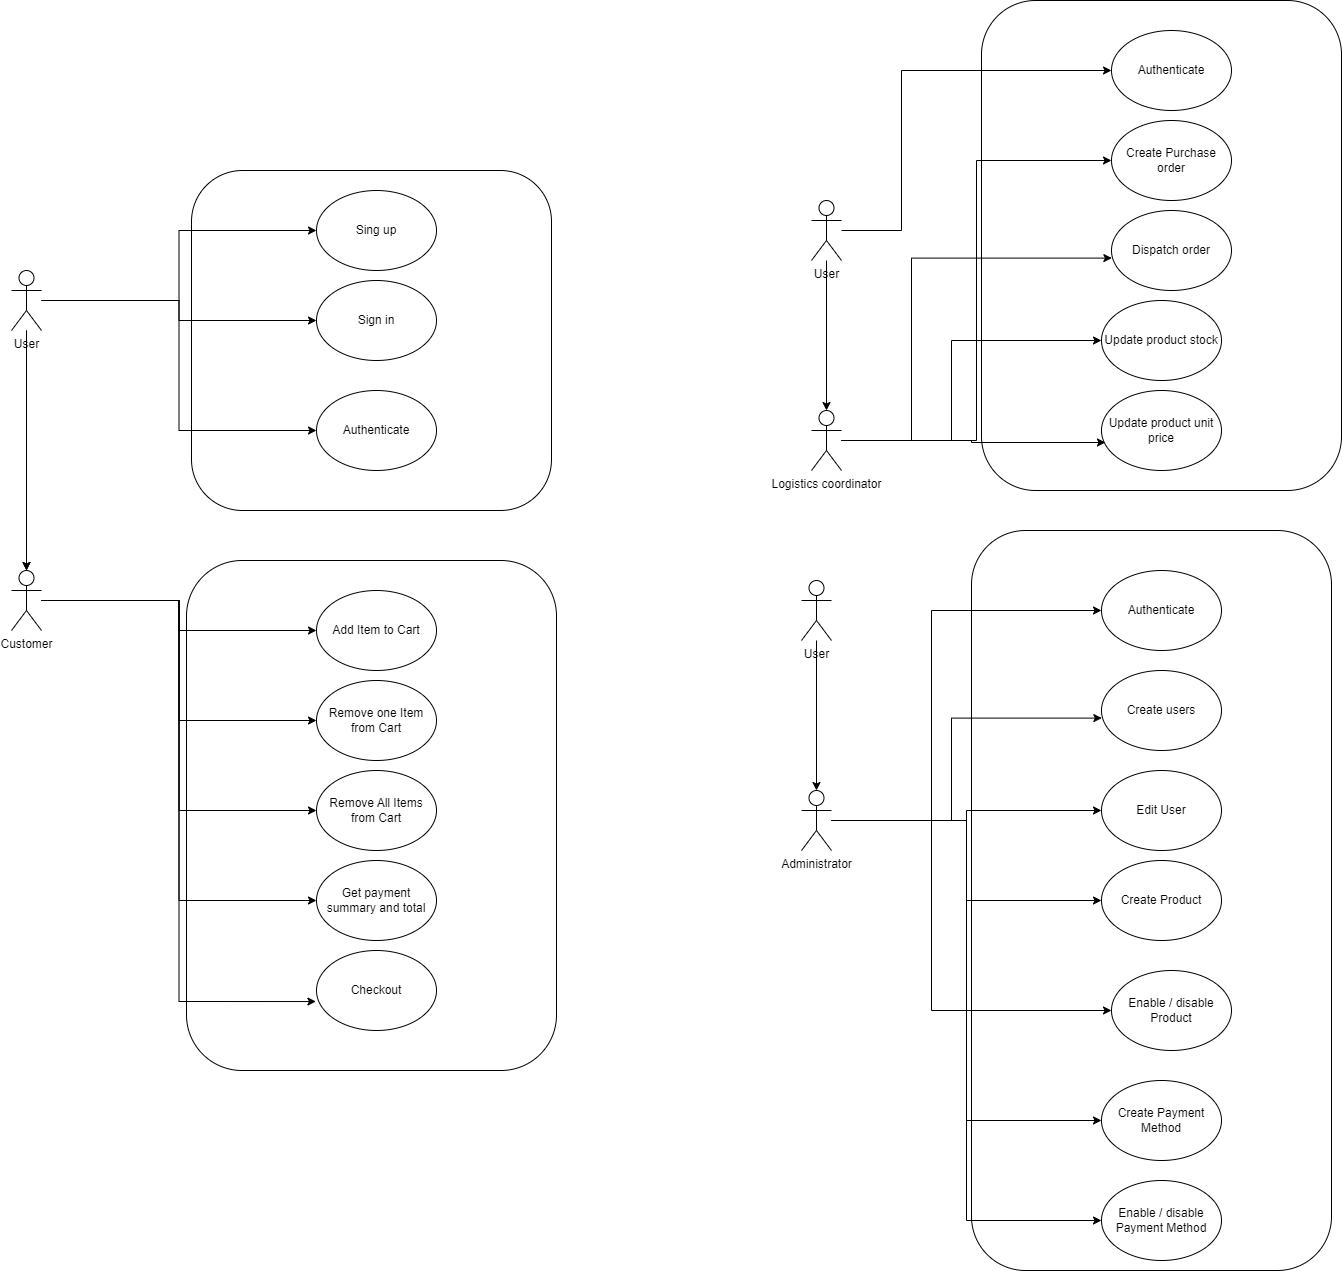

The diagram above was exported from draw.io. Its source (the exported page's mxGraphModel, read from the mxfile embedded in the PNG):
<mxGraphModel dx="1434" dy="1949" grid="1" gridSize="10" guides="1" tooltips="1" connect="1" arrows="1" fold="1" page="1" pageScale="1" pageWidth="827" pageHeight="1169" math="0" shadow="0">
  <root>
    <mxCell id="0" />
    <mxCell id="1" parent="0" />
    <mxCell id="9tPK7NuWsn6BNxro88I1-24" value="" style="rounded=1;whiteSpace=wrap;html=1;" parent="1" vertex="1">
      <mxGeometry x="1070" y="-160" width="360" height="490" as="geometry" />
    </mxCell>
    <mxCell id="qpqS_v6auioMpyX7hyV9-12" value="" style="rounded=1;whiteSpace=wrap;html=1;" parent="1" vertex="1">
      <mxGeometry x="275" y="400" width="370" height="510" as="geometry" />
    </mxCell>
    <mxCell id="qpqS_v6auioMpyX7hyV9-11" value="" style="rounded=1;whiteSpace=wrap;html=1;" parent="1" vertex="1">
      <mxGeometry x="280" y="10" width="360" height="340" as="geometry" />
    </mxCell>
    <mxCell id="qpqS_v6auioMpyX7hyV9-9" value="" style="edgeStyle=orthogonalEdgeStyle;rounded=0;orthogonalLoop=1;jettySize=auto;html=1;" parent="1" source="qpqS_v6auioMpyX7hyV9-1" target="qpqS_v6auioMpyX7hyV9-8" edge="1">
      <mxGeometry relative="1" as="geometry" />
    </mxCell>
    <mxCell id="qpqS_v6auioMpyX7hyV9-10" value="" style="edgeStyle=orthogonalEdgeStyle;rounded=0;orthogonalLoop=1;jettySize=auto;html=1;" parent="1" source="qpqS_v6auioMpyX7hyV9-1" target="qpqS_v6auioMpyX7hyV9-8" edge="1">
      <mxGeometry relative="1" as="geometry" />
    </mxCell>
    <mxCell id="qpqS_v6auioMpyX7hyV9-17" style="edgeStyle=orthogonalEdgeStyle;rounded=0;orthogonalLoop=1;jettySize=auto;html=1;" parent="1" source="qpqS_v6auioMpyX7hyV9-1" target="qpqS_v6auioMpyX7hyV9-13" edge="1">
      <mxGeometry relative="1" as="geometry" />
    </mxCell>
    <mxCell id="qpqS_v6auioMpyX7hyV9-18" style="edgeStyle=orthogonalEdgeStyle;rounded=0;orthogonalLoop=1;jettySize=auto;html=1;" parent="1" source="qpqS_v6auioMpyX7hyV9-1" target="qpqS_v6auioMpyX7hyV9-14" edge="1">
      <mxGeometry relative="1" as="geometry" />
    </mxCell>
    <mxCell id="9tPK7NuWsn6BNxro88I1-2" style="edgeStyle=orthogonalEdgeStyle;rounded=0;orthogonalLoop=1;jettySize=auto;html=1;entryX=0;entryY=0.5;entryDx=0;entryDy=0;" parent="1" source="qpqS_v6auioMpyX7hyV9-1" target="qpqS_v6auioMpyX7hyV9-15" edge="1">
      <mxGeometry relative="1" as="geometry" />
    </mxCell>
    <mxCell id="qpqS_v6auioMpyX7hyV9-1" value="User" style="shape=umlActor;verticalLabelPosition=bottom;verticalAlign=top;html=1;outlineConnect=0;" parent="1" vertex="1">
      <mxGeometry x="100" y="110" width="30" height="60" as="geometry" />
    </mxCell>
    <mxCell id="9tPK7NuWsn6BNxro88I1-9" style="edgeStyle=orthogonalEdgeStyle;rounded=0;orthogonalLoop=1;jettySize=auto;html=1;" parent="1" source="qpqS_v6auioMpyX7hyV9-8" target="9tPK7NuWsn6BNxro88I1-4" edge="1">
      <mxGeometry relative="1" as="geometry" />
    </mxCell>
    <mxCell id="9tPK7NuWsn6BNxro88I1-10" style="edgeStyle=orthogonalEdgeStyle;rounded=0;orthogonalLoop=1;jettySize=auto;html=1;entryX=0;entryY=0.5;entryDx=0;entryDy=0;" parent="1" source="qpqS_v6auioMpyX7hyV9-8" target="9tPK7NuWsn6BNxro88I1-5" edge="1">
      <mxGeometry relative="1" as="geometry" />
    </mxCell>
    <mxCell id="9tPK7NuWsn6BNxro88I1-11" style="edgeStyle=orthogonalEdgeStyle;rounded=0;orthogonalLoop=1;jettySize=auto;html=1;entryX=0;entryY=0.5;entryDx=0;entryDy=0;" parent="1" source="qpqS_v6auioMpyX7hyV9-8" target="9tPK7NuWsn6BNxro88I1-6" edge="1">
      <mxGeometry relative="1" as="geometry" />
    </mxCell>
    <mxCell id="9tPK7NuWsn6BNxro88I1-12" style="edgeStyle=orthogonalEdgeStyle;rounded=0;orthogonalLoop=1;jettySize=auto;html=1;entryX=0;entryY=0.5;entryDx=0;entryDy=0;" parent="1" source="qpqS_v6auioMpyX7hyV9-8" target="9tPK7NuWsn6BNxro88I1-7" edge="1">
      <mxGeometry relative="1" as="geometry" />
    </mxCell>
    <mxCell id="qpqS_v6auioMpyX7hyV9-8" value="Customer&lt;div&gt;&lt;br&gt;&lt;/div&gt;" style="shape=umlActor;verticalLabelPosition=bottom;verticalAlign=top;html=1;outlineConnect=0;" parent="1" vertex="1">
      <mxGeometry x="100" y="410" width="30" height="60" as="geometry" />
    </mxCell>
    <mxCell id="qpqS_v6auioMpyX7hyV9-13" value="Sing up" style="ellipse;whiteSpace=wrap;html=1;" parent="1" vertex="1">
      <mxGeometry x="405" y="30" width="120" height="80" as="geometry" />
    </mxCell>
    <mxCell id="qpqS_v6auioMpyX7hyV9-14" value="Sign in" style="ellipse;whiteSpace=wrap;html=1;" parent="1" vertex="1">
      <mxGeometry x="405" y="120" width="120" height="80" as="geometry" />
    </mxCell>
    <mxCell id="qpqS_v6auioMpyX7hyV9-15" value="Authenticate" style="ellipse;whiteSpace=wrap;html=1;" parent="1" vertex="1">
      <mxGeometry x="405" y="230" width="120" height="80" as="geometry" />
    </mxCell>
    <mxCell id="9tPK7NuWsn6BNxro88I1-4" value="Add Item to Cart" style="ellipse;whiteSpace=wrap;html=1;" parent="1" vertex="1">
      <mxGeometry x="405" y="430" width="120" height="80" as="geometry" />
    </mxCell>
    <mxCell id="9tPK7NuWsn6BNxro88I1-5" value="Remove one Item from Cart" style="ellipse;whiteSpace=wrap;html=1;" parent="1" vertex="1">
      <mxGeometry x="405" y="520" width="120" height="80" as="geometry" />
    </mxCell>
    <mxCell id="9tPK7NuWsn6BNxro88I1-6" value="Remove All Items from Cart" style="ellipse;whiteSpace=wrap;html=1;" parent="1" vertex="1">
      <mxGeometry x="405" y="610" width="120" height="80" as="geometry" />
    </mxCell>
    <mxCell id="9tPK7NuWsn6BNxro88I1-7" value="Get payment summary and total" style="ellipse;whiteSpace=wrap;html=1;" parent="1" vertex="1">
      <mxGeometry x="405" y="700" width="120" height="80" as="geometry" />
    </mxCell>
    <mxCell id="9tPK7NuWsn6BNxro88I1-8" value="Checkout" style="ellipse;whiteSpace=wrap;html=1;" parent="1" vertex="1">
      <mxGeometry x="405" y="790" width="120" height="80" as="geometry" />
    </mxCell>
    <mxCell id="9tPK7NuWsn6BNxro88I1-13" style="edgeStyle=orthogonalEdgeStyle;rounded=0;orthogonalLoop=1;jettySize=auto;html=1;entryX=-0.005;entryY=0.638;entryDx=0;entryDy=0;entryPerimeter=0;" parent="1" source="qpqS_v6auioMpyX7hyV9-8" target="9tPK7NuWsn6BNxro88I1-8" edge="1">
      <mxGeometry relative="1" as="geometry" />
    </mxCell>
    <mxCell id="9tPK7NuWsn6BNxro88I1-18" value="" style="edgeStyle=orthogonalEdgeStyle;rounded=0;orthogonalLoop=1;jettySize=auto;html=1;" parent="1" source="9tPK7NuWsn6BNxro88I1-14" target="9tPK7NuWsn6BNxro88I1-17" edge="1">
      <mxGeometry relative="1" as="geometry" />
    </mxCell>
    <mxCell id="27CNz7nOHWTZ_6BFMCzN-1" style="edgeStyle=orthogonalEdgeStyle;rounded=0;orthogonalLoop=1;jettySize=auto;html=1;entryX=0;entryY=0.5;entryDx=0;entryDy=0;" edge="1" parent="1" source="9tPK7NuWsn6BNxro88I1-14" target="9tPK7NuWsn6BNxro88I1-42">
      <mxGeometry relative="1" as="geometry">
        <Array as="points">
          <mxPoint x="990" y="70" />
          <mxPoint x="990" y="-90" />
        </Array>
      </mxGeometry>
    </mxCell>
    <mxCell id="9tPK7NuWsn6BNxro88I1-14" value="User" style="shape=umlActor;verticalLabelPosition=bottom;verticalAlign=top;html=1;outlineConnect=0;" parent="1" vertex="1">
      <mxGeometry x="900" y="40" width="30" height="60" as="geometry" />
    </mxCell>
    <mxCell id="9tPK7NuWsn6BNxro88I1-27" style="edgeStyle=orthogonalEdgeStyle;rounded=0;orthogonalLoop=1;jettySize=auto;html=1;entryX=0;entryY=0.5;entryDx=0;entryDy=0;" parent="1" source="9tPK7NuWsn6BNxro88I1-17" target="9tPK7NuWsn6BNxro88I1-25" edge="1">
      <mxGeometry relative="1" as="geometry" />
    </mxCell>
    <mxCell id="9tPK7NuWsn6BNxro88I1-31" style="edgeStyle=orthogonalEdgeStyle;rounded=0;orthogonalLoop=1;jettySize=auto;html=1;entryX=0;entryY=0.5;entryDx=0;entryDy=0;" parent="1" source="9tPK7NuWsn6BNxro88I1-17" target="9tPK7NuWsn6BNxro88I1-30" edge="1">
      <mxGeometry relative="1" as="geometry">
        <Array as="points">
          <mxPoint x="1040" y="280" />
          <mxPoint x="1040" y="180" />
        </Array>
      </mxGeometry>
    </mxCell>
    <mxCell id="9tPK7NuWsn6BNxro88I1-17" value="Logistics coordinator" style="shape=umlActor;verticalLabelPosition=bottom;verticalAlign=top;html=1;outlineConnect=0;" parent="1" vertex="1">
      <mxGeometry x="900" y="250" width="30" height="60" as="geometry" />
    </mxCell>
    <mxCell id="9tPK7NuWsn6BNxro88I1-25" value="Create Purchase order" style="ellipse;whiteSpace=wrap;html=1;" parent="1" vertex="1">
      <mxGeometry x="1200" y="-40" width="120" height="80" as="geometry" />
    </mxCell>
    <mxCell id="9tPK7NuWsn6BNxro88I1-26" value="&lt;span style=&quot;text-wrap: nowrap;&quot;&gt;Dispatch order&lt;/span&gt;" style="ellipse;whiteSpace=wrap;html=1;" parent="1" vertex="1">
      <mxGeometry x="1200" y="50" width="120" height="80" as="geometry" />
    </mxCell>
    <mxCell id="9tPK7NuWsn6BNxro88I1-28" style="edgeStyle=orthogonalEdgeStyle;rounded=0;orthogonalLoop=1;jettySize=auto;html=1;entryX=0.003;entryY=0.595;entryDx=0;entryDy=0;entryPerimeter=0;" parent="1" source="9tPK7NuWsn6BNxro88I1-17" target="9tPK7NuWsn6BNxro88I1-26" edge="1">
      <mxGeometry relative="1" as="geometry">
        <Array as="points">
          <mxPoint x="1000" y="280" />
          <mxPoint x="1000" y="98" />
        </Array>
      </mxGeometry>
    </mxCell>
    <mxCell id="9tPK7NuWsn6BNxro88I1-30" value="Update product stock" style="ellipse;whiteSpace=wrap;html=1;" parent="1" vertex="1">
      <mxGeometry x="1190" y="140" width="120" height="80" as="geometry" />
    </mxCell>
    <mxCell id="9tPK7NuWsn6BNxro88I1-32" value="" style="rounded=1;whiteSpace=wrap;html=1;" parent="1" vertex="1">
      <mxGeometry x="1060" y="370" width="360" height="740" as="geometry" />
    </mxCell>
    <mxCell id="9tPK7NuWsn6BNxro88I1-33" value="" style="edgeStyle=orthogonalEdgeStyle;rounded=0;orthogonalLoop=1;jettySize=auto;html=1;" parent="1" source="9tPK7NuWsn6BNxro88I1-34" target="9tPK7NuWsn6BNxro88I1-37" edge="1">
      <mxGeometry relative="1" as="geometry" />
    </mxCell>
    <mxCell id="9tPK7NuWsn6BNxro88I1-34" value="User" style="shape=umlActor;verticalLabelPosition=bottom;verticalAlign=top;html=1;outlineConnect=0;" parent="1" vertex="1">
      <mxGeometry x="890" y="420" width="30" height="60" as="geometry" />
    </mxCell>
    <mxCell id="9tPK7NuWsn6BNxro88I1-35" style="edgeStyle=orthogonalEdgeStyle;rounded=0;orthogonalLoop=1;jettySize=auto;html=1;entryX=0;entryY=0.5;entryDx=0;entryDy=0;" parent="1" source="9tPK7NuWsn6BNxro88I1-37" target="9tPK7NuWsn6BNxro88I1-38" edge="1">
      <mxGeometry relative="1" as="geometry">
        <Array as="points">
          <mxPoint x="1020" y="660" />
          <mxPoint x="1020" y="450" />
        </Array>
      </mxGeometry>
    </mxCell>
    <mxCell id="9tPK7NuWsn6BNxro88I1-36" style="edgeStyle=orthogonalEdgeStyle;rounded=0;orthogonalLoop=1;jettySize=auto;html=1;entryX=0;entryY=0.5;entryDx=0;entryDy=0;" parent="1" source="9tPK7NuWsn6BNxro88I1-37" target="9tPK7NuWsn6BNxro88I1-41" edge="1">
      <mxGeometry relative="1" as="geometry" />
    </mxCell>
    <mxCell id="SiMV1mlVIgsA3pLjpsPz-11" style="edgeStyle=orthogonalEdgeStyle;rounded=0;orthogonalLoop=1;jettySize=auto;html=1;entryX=0;entryY=0.5;entryDx=0;entryDy=0;" edge="1" parent="1" source="9tPK7NuWsn6BNxro88I1-37" target="SiMV1mlVIgsA3pLjpsPz-10">
      <mxGeometry relative="1" as="geometry">
        <Array as="points">
          <mxPoint x="1020" y="660" />
          <mxPoint x="1020" y="850" />
        </Array>
      </mxGeometry>
    </mxCell>
    <mxCell id="SiMV1mlVIgsA3pLjpsPz-12" style="edgeStyle=orthogonalEdgeStyle;rounded=0;orthogonalLoop=1;jettySize=auto;html=1;entryX=0;entryY=0.5;entryDx=0;entryDy=0;" edge="1" parent="1" source="9tPK7NuWsn6BNxro88I1-37" target="SiMV1mlVIgsA3pLjpsPz-8">
      <mxGeometry relative="1" as="geometry" />
    </mxCell>
    <mxCell id="SiMV1mlVIgsA3pLjpsPz-14" style="edgeStyle=orthogonalEdgeStyle;rounded=0;orthogonalLoop=1;jettySize=auto;html=1;entryX=0;entryY=0.5;entryDx=0;entryDy=0;" edge="1" parent="1" source="9tPK7NuWsn6BNxro88I1-37" target="SiMV1mlVIgsA3pLjpsPz-13">
      <mxGeometry relative="1" as="geometry" />
    </mxCell>
    <mxCell id="SiMV1mlVIgsA3pLjpsPz-16" style="edgeStyle=orthogonalEdgeStyle;rounded=0;orthogonalLoop=1;jettySize=auto;html=1;entryX=0;entryY=0.5;entryDx=0;entryDy=0;" edge="1" parent="1" source="9tPK7NuWsn6BNxro88I1-37" target="SiMV1mlVIgsA3pLjpsPz-15">
      <mxGeometry relative="1" as="geometry" />
    </mxCell>
    <mxCell id="9tPK7NuWsn6BNxro88I1-37" value="Administrator" style="shape=umlActor;verticalLabelPosition=bottom;verticalAlign=top;html=1;outlineConnect=0;" parent="1" vertex="1">
      <mxGeometry x="890" y="630" width="30" height="60" as="geometry" />
    </mxCell>
    <mxCell id="9tPK7NuWsn6BNxro88I1-38" value="Authenticate" style="ellipse;whiteSpace=wrap;html=1;" parent="1" vertex="1">
      <mxGeometry x="1190" y="410" width="120" height="80" as="geometry" />
    </mxCell>
    <mxCell id="9tPK7NuWsn6BNxro88I1-39" value="Create users" style="ellipse;whiteSpace=wrap;html=1;" parent="1" vertex="1">
      <mxGeometry x="1190" y="510" width="120" height="80" as="geometry" />
    </mxCell>
    <mxCell id="9tPK7NuWsn6BNxro88I1-40" style="edgeStyle=orthogonalEdgeStyle;rounded=0;orthogonalLoop=1;jettySize=auto;html=1;entryX=0.003;entryY=0.595;entryDx=0;entryDy=0;entryPerimeter=0;" parent="1" source="9tPK7NuWsn6BNxro88I1-37" target="9tPK7NuWsn6BNxro88I1-39" edge="1">
      <mxGeometry relative="1" as="geometry">
        <Array as="points">
          <mxPoint x="1040" y="660" />
          <mxPoint x="1040" y="558" />
        </Array>
      </mxGeometry>
    </mxCell>
    <mxCell id="9tPK7NuWsn6BNxro88I1-41" value="Edit User" style="ellipse;whiteSpace=wrap;html=1;" parent="1" vertex="1">
      <mxGeometry x="1190" y="610" width="120" height="80" as="geometry" />
    </mxCell>
    <mxCell id="9tPK7NuWsn6BNxro88I1-42" value="Authenticate" style="ellipse;whiteSpace=wrap;html=1;" parent="1" vertex="1">
      <mxGeometry x="1200" y="-130" width="120" height="80" as="geometry" />
    </mxCell>
    <mxCell id="SiMV1mlVIgsA3pLjpsPz-4" value="Update product unit price" style="ellipse;whiteSpace=wrap;html=1;" vertex="1" parent="1">
      <mxGeometry x="1190" y="230" width="120" height="80" as="geometry" />
    </mxCell>
    <mxCell id="SiMV1mlVIgsA3pLjpsPz-5" style="edgeStyle=orthogonalEdgeStyle;rounded=0;orthogonalLoop=1;jettySize=auto;html=1;entryX=0.033;entryY=0.65;entryDx=0;entryDy=0;entryPerimeter=0;" edge="1" parent="1" source="9tPK7NuWsn6BNxro88I1-17" target="SiMV1mlVIgsA3pLjpsPz-4">
      <mxGeometry relative="1" as="geometry" />
    </mxCell>
    <mxCell id="SiMV1mlVIgsA3pLjpsPz-8" value="Create Product" style="ellipse;whiteSpace=wrap;html=1;" vertex="1" parent="1">
      <mxGeometry x="1190" y="700" width="120" height="80" as="geometry" />
    </mxCell>
    <mxCell id="SiMV1mlVIgsA3pLjpsPz-10" value="Enable / disable Product" style="ellipse;whiteSpace=wrap;html=1;" vertex="1" parent="1">
      <mxGeometry x="1200" y="810" width="120" height="80" as="geometry" />
    </mxCell>
    <mxCell id="SiMV1mlVIgsA3pLjpsPz-13" value="Create Payment Method" style="ellipse;whiteSpace=wrap;html=1;" vertex="1" parent="1">
      <mxGeometry x="1190" y="920" width="120" height="80" as="geometry" />
    </mxCell>
    <mxCell id="SiMV1mlVIgsA3pLjpsPz-15" value="Enable / disable Payment Method" style="ellipse;whiteSpace=wrap;html=1;" vertex="1" parent="1">
      <mxGeometry x="1190" y="1020" width="120" height="80" as="geometry" />
    </mxCell>
  </root>
</mxGraphModel>